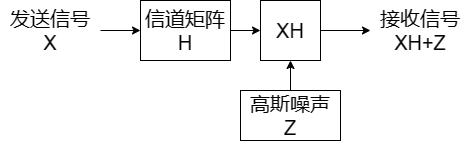

The diagram above was exported from draw.io. Its source (the exported page's mxGraphModel, read from the mxfile embedded in the PNG):
<mxGraphModel dx="1386" dy="759" grid="1" gridSize="10" guides="1" tooltips="1" connect="1" arrows="1" fold="1" page="1" pageScale="1" pageWidth="827" pageHeight="1169" math="0" shadow="0">
  <root>
    <mxCell id="WIyWlLk6GJQsqaUBKTNV-0" />
    <mxCell id="WIyWlLk6GJQsqaUBKTNV-1" parent="WIyWlLk6GJQsqaUBKTNV-0" />
    <mxCell id="b4i4TLmx5kIhAhEdBHWs-0" value="&lt;div&gt;&lt;span style=&quot;font-size: 20px;&quot;&gt;发送信号&lt;/span&gt;&lt;/div&gt;&lt;font style=&quot;font-size: 20px;&quot;&gt;X&lt;/font&gt;" style="rounded=0;whiteSpace=wrap;html=1;strokeColor=none;" vertex="1" parent="WIyWlLk6GJQsqaUBKTNV-1">
      <mxGeometry x="80" y="230" width="100" height="60" as="geometry" />
    </mxCell>
    <mxCell id="b4i4TLmx5kIhAhEdBHWs-2" value="&lt;div&gt;&lt;font style=&quot;font-size: 20px;&quot;&gt;信道矩阵&lt;/font&gt;&lt;/div&gt;&lt;font style=&quot;font-size: 20px;&quot;&gt;H&lt;/font&gt;" style="rounded=0;whiteSpace=wrap;html=1;" vertex="1" parent="WIyWlLk6GJQsqaUBKTNV-1">
      <mxGeometry x="220" y="230" width="90" height="60" as="geometry" />
    </mxCell>
    <mxCell id="b4i4TLmx5kIhAhEdBHWs-3" value="&lt;font style=&quot;font-size: 20px;&quot;&gt;XH&lt;/font&gt;" style="rounded=0;whiteSpace=wrap;html=1;" vertex="1" parent="WIyWlLk6GJQsqaUBKTNV-1">
      <mxGeometry x="340" y="230" width="60" height="60" as="geometry" />
    </mxCell>
    <mxCell id="b4i4TLmx5kIhAhEdBHWs-4" value="&lt;div&gt;&lt;font style=&quot;font-size: 20px;&quot;&gt;高斯噪声&lt;/font&gt;&lt;/div&gt;&lt;font style=&quot;font-size: 20px;&quot;&gt;Z&lt;/font&gt;" style="rounded=0;whiteSpace=wrap;html=1;" vertex="1" parent="WIyWlLk6GJQsqaUBKTNV-1">
      <mxGeometry x="320" y="320" width="100" height="50" as="geometry" />
    </mxCell>
    <mxCell id="b4i4TLmx5kIhAhEdBHWs-5" value="&lt;div&gt;&lt;font style=&quot;font-size: 20px;&quot;&gt;接收信号&lt;/font&gt;&lt;/div&gt;&lt;font style=&quot;font-size: 20px;&quot;&gt;XH+Z&lt;/font&gt;" style="rounded=0;whiteSpace=wrap;html=1;strokeColor=none;" vertex="1" parent="WIyWlLk6GJQsqaUBKTNV-1">
      <mxGeometry x="450" y="230" width="100" height="60" as="geometry" />
    </mxCell>
    <mxCell id="b4i4TLmx5kIhAhEdBHWs-6" value="" style="endArrow=classic;html=1;rounded=0;exitX=1;exitY=0.5;exitDx=0;exitDy=0;entryX=0;entryY=0.5;entryDx=0;entryDy=0;" edge="1" parent="WIyWlLk6GJQsqaUBKTNV-1" source="b4i4TLmx5kIhAhEdBHWs-0" target="b4i4TLmx5kIhAhEdBHWs-2">
      <mxGeometry width="50" height="50" relative="1" as="geometry">
        <mxPoint x="390" y="530" as="sourcePoint" />
        <mxPoint x="440" y="480" as="targetPoint" />
      </mxGeometry>
    </mxCell>
    <mxCell id="b4i4TLmx5kIhAhEdBHWs-9" value="" style="endArrow=classic;html=1;rounded=0;exitX=1;exitY=0.5;exitDx=0;exitDy=0;entryX=0;entryY=0.5;entryDx=0;entryDy=0;" edge="1" parent="WIyWlLk6GJQsqaUBKTNV-1" source="b4i4TLmx5kIhAhEdBHWs-2" target="b4i4TLmx5kIhAhEdBHWs-3">
      <mxGeometry width="50" height="50" relative="1" as="geometry">
        <mxPoint x="390" y="530" as="sourcePoint" />
        <mxPoint x="440" y="480" as="targetPoint" />
      </mxGeometry>
    </mxCell>
    <mxCell id="b4i4TLmx5kIhAhEdBHWs-10" value="" style="endArrow=classic;html=1;rounded=0;exitX=1;exitY=0.5;exitDx=0;exitDy=0;entryX=0;entryY=0.5;entryDx=0;entryDy=0;" edge="1" parent="WIyWlLk6GJQsqaUBKTNV-1" source="b4i4TLmx5kIhAhEdBHWs-3" target="b4i4TLmx5kIhAhEdBHWs-5">
      <mxGeometry width="50" height="50" relative="1" as="geometry">
        <mxPoint x="390" y="530" as="sourcePoint" />
        <mxPoint x="440" y="480" as="targetPoint" />
      </mxGeometry>
    </mxCell>
    <mxCell id="b4i4TLmx5kIhAhEdBHWs-11" value="" style="endArrow=classic;html=1;rounded=0;exitX=0.5;exitY=0;exitDx=0;exitDy=0;entryX=0.5;entryY=1;entryDx=0;entryDy=0;" edge="1" parent="WIyWlLk6GJQsqaUBKTNV-1" source="b4i4TLmx5kIhAhEdBHWs-4" target="b4i4TLmx5kIhAhEdBHWs-3">
      <mxGeometry width="50" height="50" relative="1" as="geometry">
        <mxPoint x="390" y="530" as="sourcePoint" />
        <mxPoint x="440" y="480" as="targetPoint" />
      </mxGeometry>
    </mxCell>
  </root>
</mxGraphModel>